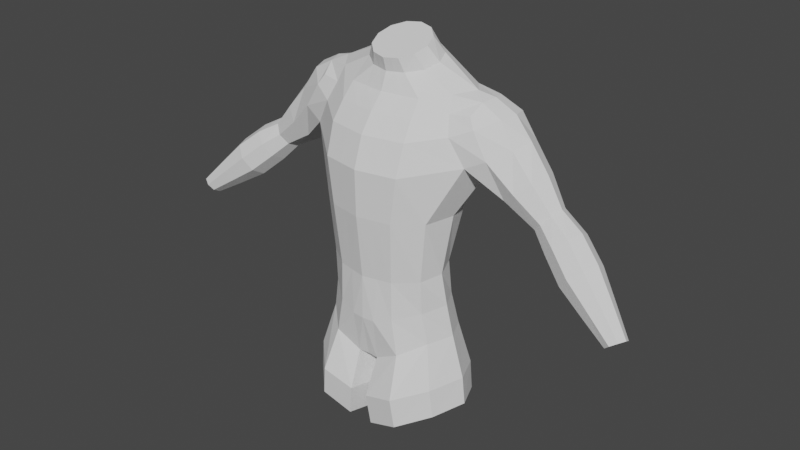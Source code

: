 # Source: Human2.blend  (saved by Blender 3.1.7; exported with 4.5.12 LTS)
import bpy
from mathutils import Matrix  # noqa: F401  (used for matrix-valued properties, if any)

bpy.ops.wm.read_factory_settings(use_empty=True)
scene = bpy.context.scene
scene.name = 'Scene'

# ---- collections
col_collection = bpy.data.collections.new('Collection'); scene.collection.children.link(col_collection)

# ---- world
world_world = bpy.data.worlds.new('World'); scene.world = world_world
world_world.use_nodes = True; world_world.node_tree.nodes.clear()
_N = world_world.node_tree.nodes; _L = world_world.node_tree.links
n0 = _N.new('ShaderNodeOutputWorld'); n0.name = 'World Output'; n0.location = (300, 300)
n1 = _N.new('ShaderNodeBackground'); n1.name = 'Background'; n1.location = (10, 300)
n1.inputs[0].default_value = (0.05088, 0.05088, 0.05088, 1.0)
_L.new(n1.outputs[0], n0.inputs[0])
n0.is_active_output = True
world_world.color = (0.05088, 0.05088, 0.05088)
world_world.use_sun_shadow = False
world_world.sun_shadow_jitter_overblur = 0.0

# ---- meshes
me_cylinder = bpy.data.meshes.new('Cylinder')
me_cylinder.from_pydata([(0.0, 0.2479, -1.008), (0.0, 0.3913, 0.6554), (0.2332, 0.2868, -0.9114), (0.2416, 0.3565, 0.6554), (0.369, 0.1616, -0.854), (0.3955, 0.2543, 0.6888), (0.448, 0.001838, -0.8471), (0.4832, 0.1319, 0.7034), (0.3738, -0.1547, -0.8642), (0.3955, 0.009448, 0.6888), (0.2376, -0.2831, -0.9375), (0.2416, -0.09276, 0.6554), (0.0, -0.2645, -1.027), (0.0, -0.1275, 0.6554), (-1.565e-09, 0.2305, -0.3848), (-3.932e-10, 0.3177, -0.04443), (0.0, 0.4273, 0.2532), (0.0, 0.4607, 0.4463), (0.2634, 0.4255, 0.4463), (0.2572, 0.3897, 0.2511), (0.2169, 0.2725, -0.04443), (0.1938, 0.194, -0.3895), (0.4521, 0.357, 0.4818), (0.5454, 0.3202, 0.3128), (0.3756, 0.181, -0.04443), (0.3357, 0.09437, -0.4023), (0.5648, 0.1409, 0.2288), (0.4232, 0.0109, -0.04443), (0.3876, -0.04176, -0.4197), (0.4521, -0.09369, 0.4818), (0.5454, -0.06603, 0.3128), (0.3756, -0.1885, -0.04443), (0.3357, -0.1779, -0.4372), (0.2634, -0.2485, 0.4463), (0.2572, -0.3113, 0.2511), (0.2169, -0.312, -0.04443), (0.1938, -0.2776, -0.4499), (0.0, -0.2995, 0.4463), (0.0, -0.3643, 0.2532), (-3.932e-10, -0.3573, -0.04443), (-1.565e-09, -0.314, -0.4546), (0.0, 0.2864, 0.8706), (0.1138, 0.2615, 0.8635), (0.2036, 0.1934, 0.844), (0.2365, 0.1004, 0.8173), (0.2036, 0.007476, 0.7906), (0.1138, -0.06058, 0.7711), (0.0, -0.08549, 0.764), (0.0, 0.228, 0.9724), (0.08969, 0.2053, 0.9641), (0.1553, 0.1435, 0.9415), (0.1794, 0.05909, 0.9106), (0.1553, -0.02535, 0.8796), (0.08969, -0.08716, 0.857), (0.0, -0.1098, 0.8487), (0.5849, 0.16, 0.6766), (0.5595, 0.2419, 0.6666), (0.5595, 0.06583, 0.6666), (0.6888, 0.2694, 0.5946), (0.7819, 0.2807, 0.4443), (0.7189, 0.1678, 0.6064), (0.8277, 0.1629, 0.478), (0.6888, 0.06597, 0.5946), (0.7819, 0.04866, 0.4443), (0.414, -0.04094, 0.5949), (0.5791, -0.03952, 0.5393), (0.0, -0.2137, 0.5625), (0.2521, -0.1713, 0.5607), (0.6721, -0.04235, 0.3794), (0.5397, -0.0163, 0.6027), (0.5791, 0.3405, 0.5393), (0.0, 0.4395, 0.5625), (0.4137, 0.3385, 0.5965), (0.2521, 0.4125, 0.5616), (0.6721, 0.3472, 0.3794), (0.5397, 0.3123, 0.6027), (0.835, -0.004378, 0.2158), (0.9175, 0.04691, 0.2871), (0.7106, 0.1455, 0.108), (0.7493, 0.03644, 0.1417), (0.7415, 0.2588, 0.1346), (0.9485, 0.1603, 0.3137), (0.9098, 0.2693, 0.28), (0.824, 0.3101, 0.2059), (0.9999, 0.02435, 0.07811), (1.047, 0.05834, 0.1325), (0.9282, 0.1237, -0.004212), (0.9505, 0.05141, 0.02147), (0.9461, 0.1988, 0.01612), (1.065, 0.1335, 0.1529), (1.043, 0.2057, 0.1272), (0.9936, 0.2328, 0.07055), (1.564, -0.1335, -0.3889), (1.605, -0.1128, -0.364), (1.52, -0.07024, -0.4467), (1.529, -0.1159, -0.4232), (1.542, -0.02329, -0.4458), (1.627, -0.06589, -0.363), (1.618, -0.02022, -0.3866), (1.583, -0.002576, -0.4208), (1.116, -0.03046, -0.004443), (1.251, -0.08676, -0.121), (1.406, -0.1103, -0.253), (1.458, -0.07585, -0.2068), (1.318, -0.04152, -0.05933), (1.183, 0.01276, 0.05501), (1.055, 0.001262, -0.07698), (1.193, -0.05641, -0.1999), (1.363, -0.08767, -0.3135), (1.199, 0.1937, 0.02341), (1.343, 0.141, -0.1008), (1.479, 0.0619, -0.2413), (1.436, 0.08451, -0.3018), (1.286, 0.1713, -0.1796), (1.139, 0.2254, -0.04913), (1.489, -0.004527, -0.2019), (1.357, 0.05282, -0.05096), (1.218, 0.1056, 0.06655), (1.037, 0.08933, -0.1201), (1.18, 0.03175, -0.2497), (1.354, -0.02125, -0.3528), (1.384, 0.05007, -0.348), (1.218, 0.1261, -0.2413), (1.071, 0.1822, -0.1086), (0.07024, -0.2692, -1.027), (0.1208, -0.1101, 0.6554), (0.0969, -0.2958, -0.4523), (0.1084, -0.3346, -0.04443), (0.1286, -0.3378, 0.2522), (0.1317, -0.274, 0.4463), (0.05691, -0.07304, 0.7675), (0.04484, -0.09847, 0.8528), (0.1261, -0.1925, 0.5616), (0.07122, 0.2523, -1.008), (0.1208, 0.3739, 0.6554), (0.0969, 0.2123, -0.3872), (0.1084, 0.2951, -0.04443), (0.1286, 0.4085, 0.2522), (0.1317, 0.4431, 0.4463), (0.05691, 0.2739, 0.867), (0.04484, 0.2166, 0.9683), (0.126, 0.426, 0.5621), (0.03372, -0.1519, -1.133), (0.04852, 0.05676, -1.157), (0.06911, 0.1896, -1.095), (0.0, -0.155, -1.134), (0.0, 0.05676, -1.157), (0.0, 0.1992, -1.095), (0.1958, 0.2404, -0.661), (0.3346, 0.128, -0.6387), (0.4136, -0.01996, -0.6334), (0.337, -0.1663, -0.6612), (0.198, -0.2803, -0.7043), (-7.824e-10, -0.3178, -0.7437), (-7.824e-10, 0.3056, -0.694), (0.07939, -0.3111, -0.7426), (0.08249, 0.2986, -0.6951), (0.2872, 0.3722, -1.395), (0.4543, 0.2085, -1.335), (0.5516, -0.0003624, -1.3), (0.4602, -0.205, -1.333), (0.2925, -0.3729, -1.393), (0.08647, -0.3547, -1.466), (0.08769, 0.3271, -1.466), (0.05179, -0.2014, -1.479), (0.07002, 0.07145, -1.472), (0.09537, 0.2451, -1.463), (0.2692, -0.3864, -1.199), (0.4394, -0.2126, -1.146), (0.02486, -0.2088, -1.276), (0.06007, -0.3675, -1.265), (0.0613, 0.3383, -1.264), (0.06909, 0.2535, -1.262), (0.5321, -0.0006925, -1.118), (0.2638, 0.385, -1.201), (0.4334, 0.2156, -1.148), (0.04337, 0.07365, -1.27)], [(56, 75), (57, 69)], [(138, 141, 73, 18), (18, 73, 72, 22), (5, 7, 55, 56), (30, 26, 78, 79), (29, 64, 67, 33), (129, 132, 66, 37), (144, 147, 0, 133), (155, 126, 40, 153), (126, 127, 39, 40), (127, 128, 38, 39), (128, 129, 37, 38), (151, 32, 36, 152), (32, 31, 35, 36), (31, 30, 34, 35), (30, 29, 33, 34), (150, 28, 32, 151), (28, 27, 31, 32), (27, 26, 30, 31), (29, 30, 68, 65), (149, 25, 28, 150), (25, 24, 27, 28), (24, 23, 26, 27), (22, 72, 75, 70), (148, 21, 25, 149), (21, 20, 24, 25), (20, 19, 23, 24), (19, 18, 22, 23), (156, 135, 21, 148), (135, 136, 20, 21), (136, 137, 19, 20), (137, 138, 18, 19), (9, 7, 44, 45), (45, 44, 51, 52), (134, 1, 41, 139), (7, 5, 43, 44), (5, 3, 42, 43), (125, 11, 46, 130), (11, 9, 45, 46), (49, 140, 48, 54, 131, 53, 52, 51, 50), (139, 41, 48, 140), (46, 45, 52, 53), (43, 42, 49, 50), (130, 46, 53, 131), (44, 43, 50, 51), (58, 56, 55, 60), (60, 55, 57, 62), (61, 60, 62, 63), (59, 58, 60, 61), (23, 22, 70, 74), (68, 30, 79, 76), (9, 64, 69, 65, 62, 57), (7, 9, 57, 55), (67, 64, 9, 11), (132, 67, 11, 125), (65, 68, 63, 62), (65, 69, 64, 29), (141, 71, 1, 134), (74, 70, 58, 59), (72, 73, 3, 5), (70, 75, 72, 5, 56, 58), (81, 77, 85, 89), (83, 82, 90, 91), (74, 59, 82, 83), (59, 61, 81, 82), (23, 74, 83, 80), (61, 63, 77, 81), (63, 68, 76, 77), (26, 23, 80, 78), (102, 108, 95, 92), (103, 102, 92, 93), (79, 78, 86, 87), (80, 83, 91, 88), (82, 81, 89, 90), (78, 80, 88, 86), (77, 76, 84, 85), (76, 79, 87, 84), (94, 96, 99, 98, 97), (95, 94, 97, 93, 92), (112, 111, 98, 99), (115, 103, 93, 97), (108, 120, 94, 95), (121, 112, 99, 96), (111, 115, 97, 98), (120, 121, 96, 94), (86, 88, 123, 118), (118, 123, 122, 119), (119, 122, 121, 120), (90, 89, 117, 109), (109, 117, 116, 110), (110, 116, 115, 111), (88, 91, 114, 123), (123, 114, 113, 122), (122, 113, 112, 121), (87, 86, 118, 106), (106, 118, 119, 107), (107, 119, 120, 108), (89, 85, 105, 117), (117, 105, 104, 116), (116, 104, 103, 115), (91, 90, 109, 114), (114, 109, 110, 113), (113, 110, 111, 112), (85, 84, 100, 105), (105, 100, 101, 104), (104, 101, 102, 103), (84, 87, 106, 100), (100, 106, 107, 101), (101, 107, 108, 102), (66, 132, 125, 13), (47, 130, 131, 54), (13, 125, 130, 47), (34, 33, 129, 128), (35, 34, 128, 127), (36, 35, 127, 126), (152, 36, 126, 155), (33, 67, 132, 129), (73, 141, 134, 3), (42, 139, 140, 49), (3, 134, 139, 42), (16, 17, 138, 137), (15, 16, 137, 136), (14, 15, 136, 135), (154, 14, 135, 156), (17, 71, 141, 138), (124, 12, 145, 142), (142, 145, 146, 143), (143, 146, 147, 144), (0, 154, 156, 133), (10, 152, 155, 124), (133, 156, 148, 2), (2, 148, 149, 4), (4, 149, 150, 6), (6, 150, 151, 8), (8, 151, 152, 10), (124, 155, 153, 12), (168, 167, 161, 160), (170, 169, 164, 162), (172, 171, 163, 166), (173, 168, 160, 159), (171, 174, 157, 163), (175, 173, 159, 158), (169, 176, 165, 164), (174, 175, 158, 157), (176, 172, 166, 165), (167, 170, 162, 161), (10, 124, 170, 167), (143, 144, 172, 176), (2, 4, 175, 174), (142, 143, 176, 169), (4, 6, 173, 175), (133, 2, 174, 171), (6, 8, 168, 173), (144, 133, 171, 172), (124, 142, 169, 170), (8, 10, 167, 168)])
_uv = me_cylinder.uv_layers.new(name='UVMap')
_uv.uv.foreach_set('vector', [0.9583, 0.9, 0.9583, 0.9524, 0.9167, 0.9522, 0.9167, 0.9, 0.9167, 0.9, 0.9167, 0.9522, 0.8333, 0.9519, 0.8333, 0.9, 0.8333, 1.0, 0.75, 1.0, 0.75, 1.0, 0.8333, 1.0, 0.6667, 0.8174, 0.7664, 0.8174, 0.7664, 0.8174, 0.6667, 0.8174, 0.6667, 0.9, 0.6667, 0.9511, 0.5833, 0.9518, 0.5833, 0.9, 0.5417, 0.9, 0.5417, 0.9522, 0.5, 0.9526, 0.5, 0.9, 0.8542, 0.5, 0.875, 0.5, 1.0, 0.5, 0.9583, 0.5, 0.5417, 0.55, 0.5417, 0.6, 0.5, 0.6, 0.5, 0.55, 0.5417, 0.6, 0.5417, 0.7, 0.5, 0.7, 0.5, 0.6, 0.5417, 0.7, 0.5417, 0.8174, 0.5, 0.8174, 0.5, 0.7, 0.5417, 0.8174, 0.5417, 0.9, 0.5, 0.9, 0.5, 0.8174, 0.6667, 0.55, 0.6667, 0.6, 0.5833, 0.6, 0.5833, 0.55, 0.6667, 0.6, 0.6667, 0.7, 0.5833, 0.7, 0.5833, 0.6, 0.6667, 0.7, 0.6667, 0.8174, 0.5833, 0.8174, 0.5833, 0.7, 0.6667, 0.8174, 0.6667, 0.9, 0.5833, 0.9, 0.5833, 0.8174, 0.75, 0.55, 0.75, 0.6, 0.6667, 0.6, 0.6667, 0.55, 0.75, 0.6, 0.7652, 0.7, 0.6667, 0.7, 0.6667, 0.6, 0.7652, 0.7, 0.7664, 0.8174, 0.6667, 0.8174, 0.6667, 0.7, 0.6667, 0.9, 0.6667, 0.8174, 0.6667, 0.8174, 0.6667, 0.9, 0.8333, 0.55, 0.8333, 0.6, 0.75, 0.6, 0.75, 0.55, 0.8333, 0.6, 0.8333, 0.7, 0.7652, 0.7, 0.75, 0.6, 0.8333, 0.7, 0.8333, 0.8174, 0.7664, 0.8174, 0.7652, 0.7, 0.8333, 0.9, 0.8333, 0.9519, 0.8333, 0.9493, 0.8333, 0.9, 0.9167, 0.55, 0.9167, 0.6, 0.8333, 0.6, 0.8333, 0.55, 0.9167, 0.6, 0.9167, 0.7, 0.8333, 0.7, 0.8333, 0.6, 0.9167, 0.7, 0.9167, 0.8174, 0.8333, 0.8174, 0.8333, 0.7, 0.9167, 0.8174, 0.9167, 0.9, 0.8333, 0.9, 0.8333, 0.8174, 0.9583, 0.55, 0.9583, 0.6, 0.9167, 0.6, 0.9167, 0.55, 0.9583, 0.6, 0.9583, 0.7, 0.9167, 0.7, 0.9167, 0.6, 0.9583, 0.7, 0.9583, 0.8174, 0.9167, 0.8174, 0.9167, 0.7, 0.9583, 0.8174, 0.9583, 0.9, 0.9167, 0.9, 0.9167, 0.8174, 0.6667, 1.0, 0.75, 1.0, 0.75, 1.0, 0.6667, 1.0, 0.6667, 1.0, 0.75, 1.0, 0.75, 1.0, 0.6667, 1.0, 0.9583, 1.0, 1.0, 1.0, 1.0, 1.0, 0.9583, 1.0, 0.75, 1.0, 0.8333, 1.0, 0.8333, 1.0, 0.75, 1.0, 0.8333, 1.0, 0.9167, 1.0, 0.9167, 1.0, 0.8333, 1.0, 0.5417, 1.0, 0.5833, 1.0, 0.5833, 1.0, 0.5417, 1.0, 0.5833, 1.0, 0.6667, 1.0, 0.6667, 1.0, 0.5833, 1.0, 0.9167, 1.0, 0.4583, 1.0, 7.451e-08, 1.0, 0.5, 1.0, 0.5417, 1.0, 0.5833, 1.0, 0.6667, 1.0, 0.75, 1.0, 0.8333, 1.0, 0.9583, 1.0, 1.0, 1.0, 1.0, 1.0, 0.9583, 1.0, 0.5833, 1.0, 0.6667, 1.0, 0.6667, 1.0, 0.5833, 1.0, 0.8333, 1.0, 0.9167, 1.0, 0.9167, 1.0, 0.8333, 1.0, 0.5417, 1.0, 0.5833, 1.0, 0.5833, 1.0, 0.5417, 1.0, 0.75, 1.0, 0.8333, 1.0, 0.8333, 1.0, 0.75, 1.0, 0.8333, 0.9, 0.8333, 1.0, 0.75, 1.0, 0.75, 0.9, 0.75, 0.9, 0.75, 1.0, 0.6667, 1.0, 0.6667, 0.9, 0.75, 0.8174, 0.75, 0.9, 0.6667, 0.9, 0.6667, 0.8174, 0.8333, 0.8174, 0.8333, 0.9, 0.75, 0.9, 0.75, 0.8174, 0.8333, 0.8174, 0.8333, 0.9, 0.8333, 0.9, 0.8333, 0.8174, 0.6667, 0.8174, 0.6667, 0.8174, 0.6667, 0.8174, 0.6667, 0.8174, 0.6667, 1.0, 0.6667, 0.9511, 0.6667, 0.942, 0.6667, 0.9, 0.6667, 0.9, 0.6667, 1.0, 0.75, 1.0, 0.6667, 1.0, 0.6667, 1.0, 0.75, 1.0, 0.5833, 0.9518, 0.6667, 0.9511, 0.6667, 1.0, 0.5833, 1.0, 0.5417, 0.9522, 0.5833, 0.9518, 0.5833, 1.0, 0.5417, 1.0, 0.6667, 0.9, 0.6667, 0.8174, 0.6667, 0.8174, 0.6667, 0.9, 0.6667, 0.9, 0.6667, 0.942, 0.6667, 0.9511, 0.6667, 0.9, 0.9583, 0.9524, 1.0, 0.9526, 1.0, 1.0, 0.9583, 1.0, 0.8333, 0.8174, 0.8333, 0.9, 0.8333, 0.9, 0.8333, 0.8174, 0.8333, 0.9519, 0.9167, 0.9522, 0.9167, 1.0, 0.8333, 1.0, 0.8333, 0.9, 0.8333, 0.9493, 0.8333, 0.9519, 0.8333, 1.0, 0.8333, 1.0, 0.8333, 0.9, 0.75, 0.8174, 0.6667, 0.8174, 0.6667, 0.8174, 0.75, 0.8174, 0.8333, 0.8174, 0.8333, 0.8174, 0.8333, 0.8174, 0.8333, 0.8174, 0.8333, 0.8174, 0.8333, 0.8174, 0.8333, 0.8174, 0.8333, 0.8174, 0.8333, 0.8174, 0.75, 0.8174, 0.75, 0.8174, 0.8333, 0.8174, 0.8333, 0.8174, 0.8333, 0.8174, 0.8333, 0.8174, 0.8333, 0.8174, 0.75, 0.8174, 0.6667, 0.8174, 0.6667, 0.8174, 0.75, 0.8174, 0.6667, 0.8174, 0.6667, 0.8174, 0.6667, 0.8174, 0.6667, 0.8174, 0.7664, 0.8174, 0.8333, 0.8174, 0.8333, 0.8174, 0.7664, 0.8174, 0.6667, 0.8174, 0.6667, 0.8174, 0.6667, 0.8174, 0.6667, 0.8174, 0.6667, 0.8174, 0.6667, 0.8174, 0.6667, 0.8174, 0.6667, 0.8174, 0.6667, 0.8174, 0.7664, 0.8174, 0.7664, 0.8174, 0.6667, 0.8174, 0.8333, 0.8174, 0.8333, 0.8174, 0.8333, 0.8174, 0.8333, 0.8174, 0.8333, 0.8174, 0.75, 0.8174, 0.75, 0.8174, 0.8333, 0.8174, 0.7664, 0.8174, 0.8333, 0.8174, 0.8333, 0.8174, 0.7664, 0.8174, 0.6667, 0.8174, 0.6667, 0.8174, 0.6667, 0.8174, 0.6667, 0.8174, 0.6667, 0.8174, 0.6667, 0.8174, 0.6667, 0.8174, 0.6667, 0.8174, 0.7664, 0.8174, 0.8333, 0.8174, 0.8333, 0.8174, 0.8333, 0.8174, 0.75, 0.8174, 0.6667, 0.8174, 0.7664, 0.8174, 0.75, 0.8174, 0.6667, 0.8174, 0.6667, 0.8174, 0.8333, 0.8174, 0.8333, 0.8174, 0.8333, 0.8174, 0.8333, 0.8174, 0.75, 0.8174, 0.6667, 0.8174, 0.6667, 0.8174, 0.75, 0.8174, 0.6667, 0.8174, 0.7664, 0.8174, 0.7664, 0.8174, 0.6667, 0.8174, 0.8333, 0.8174, 0.8333, 0.8174, 0.8333, 0.8174, 0.8333, 0.8174, 0.8333, 0.8174, 0.75, 0.8174, 0.75, 0.8174, 0.8333, 0.8174, 0.7664, 0.8174, 0.8333, 0.8174, 0.8333, 0.8174, 0.7664, 0.8174, 0.7664, 0.8174, 0.8333, 0.8174, 0.8333, 0.8174, 0.7664, 0.8174, 0.7664, 0.8174, 0.8333, 0.8174, 0.8333, 0.8174, 0.7664, 0.8174, 0.7664, 0.8174, 0.8333, 0.8174, 0.8333, 0.8174, 0.7664, 0.8174, 0.8333, 0.8174, 0.75, 0.8174, 0.75, 0.8174, 0.8333, 0.8174, 0.8333, 0.8174, 0.75, 0.8174, 0.75, 0.8174, 0.8333, 0.8174, 0.8333, 0.8174, 0.75, 0.8174, 0.75, 0.8174, 0.8333, 0.8174, 0.8333, 0.8174, 0.8333, 0.8174, 0.8333, 0.8174, 0.8333, 0.8174, 0.8333, 0.8174, 0.8333, 0.8174, 0.8333, 0.8174, 0.8333, 0.8174, 0.8333, 0.8174, 0.8333, 0.8174, 0.8333, 0.8174, 0.8333, 0.8174, 0.6667, 0.8174, 0.7664, 0.8174, 0.7664, 0.8174, 0.6667, 0.8174, 0.6667, 0.8174, 0.7664, 0.8174, 0.7664, 0.8174, 0.6667, 0.8174, 0.6667, 0.8174, 0.7664, 0.8174, 0.7664, 0.8174, 0.6667, 0.8174, 0.75, 0.8174, 0.6667, 0.8174, 0.6667, 0.8174, 0.75, 0.8174, 0.75, 0.8174, 0.6667, 0.8174, 0.6667, 0.8174, 0.75, 0.8174, 0.75, 0.8174, 0.6667, 0.8174, 0.6667, 0.8174, 0.75, 0.8174, 0.8333, 0.8174, 0.8333, 0.8174, 0.8333, 0.8174, 0.8333, 0.8174, 0.8333, 0.8174, 0.8333, 0.8174, 0.8333, 0.8174, 0.8333, 0.8174, 0.8333, 0.8174, 0.8333, 0.8174, 0.8333, 0.8174, 0.8333, 0.8174, 0.6667, 0.8174, 0.6667, 0.8174, 0.6667, 0.8174, 0.6667, 0.8174, 0.6667, 0.8174, 0.6667, 0.8174, 0.6667, 0.8174, 0.6667, 0.8174, 0.6667, 0.8174, 0.6667, 0.8174, 0.6667, 0.8174, 0.6667, 0.8174, 0.6667, 0.8174, 0.6667, 0.8174, 0.6667, 0.8174, 0.6667, 0.8174, 0.6667, 0.8174, 0.6667, 0.8174, 0.6667, 0.8174, 0.6667, 0.8174, 0.6667, 0.8174, 0.6667, 0.8174, 0.6667, 0.8174, 0.6667, 0.8174, 0.5, 0.9526, 0.5417, 0.9522, 0.5417, 1.0, 0.5, 1.0, 0.5, 1.0, 0.5417, 1.0, 0.5417, 1.0, 0.5, 1.0, 0.5, 1.0, 0.5417, 1.0, 0.5417, 1.0, 0.5, 1.0, 0.5833, 0.8174, 0.5833, 0.9, 0.5417, 0.9, 0.5417, 0.8174, 0.5833, 0.7, 0.5833, 0.8174, 0.5417, 0.8174, 0.5417, 0.7, 0.5833, 0.6, 0.5833, 0.7, 0.5417, 0.7, 0.5417, 0.6, 0.5833, 0.55, 0.5833, 0.6, 0.5417, 0.6, 0.5417, 0.55, 0.5833, 0.9, 0.5833, 0.9518, 0.5417, 0.9522, 0.5417, 0.9, 0.9167, 0.9522, 0.9583, 0.9524, 0.9583, 1.0, 0.9167, 1.0, 0.9167, 1.0, 0.9583, 1.0, 0.9583, 1.0, 0.9167, 1.0, 0.9167, 1.0, 0.9583, 1.0, 0.9583, 1.0, 0.9167, 1.0, 1.0, 0.8174, 1.0, 0.9, 0.9583, 0.9, 0.9583, 0.8174, 1.0, 0.7, 1.0, 0.8174, 0.9583, 0.8174, 0.9583, 0.7, 1.0, 0.6, 1.0, 0.7, 0.9583, 0.7, 0.9583, 0.6, 1.0, 0.55, 1.0, 0.6, 0.9583, 0.6, 0.9583, 0.55, 1.0, 0.9, 1.0, 0.9526, 0.9583, 0.9524, 0.9583, 0.9, 0.5417, 0.5, 0.5, 0.5, 0.625, 0.5, 0.6458, 0.5, 0.6458, 0.5, 0.625, 0.5, 0.75, 0.5, 0.75, 0.5, 0.75, 0.5, 0.75, 0.5, 0.875, 0.5, 0.8542, 0.5, 1.0, 0.5, 1.0, 0.55, 0.9583, 0.55, 0.9583, 0.5, 0.5833, 0.5, 0.5833, 0.55, 0.5417, 0.55, 0.5417, 0.5, 0.9583, 0.5, 0.9583, 0.55, 0.9167, 0.55, 0.9167, 0.5, 0.9167, 0.5, 0.9167, 0.55, 0.8333, 0.55, 0.8333, 0.5, 0.8333, 0.5, 0.8333, 0.55, 0.75, 0.55, 0.75, 0.5, 0.75, 0.5, 0.75, 0.55, 0.6667, 0.55, 0.6667, 0.5, 0.6667, 0.5, 0.6667, 0.55, 0.5833, 0.55, 0.5833, 0.5, 0.5417, 0.5, 0.5417, 0.55, 0.5, 0.55, 0.5, 0.5, 0.6667, 0.5, 0.5833, 0.5, 0.5833, 0.5, 0.6667, 0.5, 0.5417, 0.5, 0.6458, 0.5, 0.6458, 0.5, 0.5417, 0.5, 0.8542, 0.5, 0.9583, 0.5, 0.9583, 0.5, 0.8542, 0.5, 0.75, 0.5, 0.6667, 0.5, 0.6667, 0.5, 0.75, 0.5, 0.9583, 0.5, 0.9167, 0.5, 0.9167, 0.5, 0.9583, 0.5, 0.8333, 0.5, 0.75, 0.5, 0.75, 0.5, 0.8333, 0.5, 0.6458, 0.5, 0.75, 0.5, 0.75, 0.5, 0.6458, 0.5, 0.9167, 0.5, 0.8333, 0.5, 0.8333, 0.5, 0.9167, 0.5, 0.75, 0.5, 0.8542, 0.5, 0.8542, 0.5, 0.75, 0.5, 0.5833, 0.5, 0.5417, 0.5, 0.5417, 0.5, 0.5833, 0.5, 0.5833, 0.5, 0.5417, 0.5, 0.5417, 0.5, 0.5833, 0.5, 0.75, 0.5, 0.8542, 0.5, 0.8542, 0.5, 0.75, 0.5, 0.9167, 0.5, 0.8333, 0.5, 0.8333, 0.5, 0.9167, 0.5, 0.6458, 0.5, 0.75, 0.5, 0.75, 0.5, 0.6458, 0.5, 0.8333, 0.5, 0.75, 0.5, 0.75, 0.5, 0.8333, 0.5, 0.9583, 0.5, 0.9167, 0.5, 0.9167, 0.5, 0.9583, 0.5, 0.75, 0.5, 0.6667, 0.5, 0.6667, 0.5, 0.75, 0.5, 0.8542, 0.5, 0.9583, 0.5, 0.9583, 0.5, 0.8542, 0.5, 0.5417, 0.5, 0.6458, 0.5, 0.6458, 0.5, 0.5417, 0.5, 0.6667, 0.5, 0.5833, 0.5, 0.5833, 0.5, 0.6667, 0.5])
me_cylinder.use_remesh_fix_poles = True
me_cylinder.use_remesh_preserve_attributes = False
me_cylinder.update()

# ---- objects
ob_empty = bpy.data.objects.new('Empty', None)
ob_cylinder = bpy.data.objects.new('Cylinder', me_cylinder)
ob_empty_001 = bpy.data.objects.new('Empty.001', None)

# ---- transforms, parenting, visibility, modifiers, constraints
ob_empty.location = (1.956, 0.0, -1.024)
ob_empty.rotation_euler = (1.571, -0.0, 0.0)
ob_empty.scale = (9.525, 9.525, 9.525)
ob_empty.empty_display_type = 'IMAGE'
ob_cylinder.location = (0.0, 0.0, 0.0)
_m = ob_cylinder.modifiers.new('Mirror', 'MIRROR')
_m.use_clip = True
ob_empty_001.location = (0.0, -1.758, -1.076)
ob_empty_001.rotation_euler = (1.571, -0.0, 1.571)
ob_empty_001.scale = (9.525, 9.525, 9.525)
ob_empty_001.empty_display_type = 'IMAGE'

# ---- collection membership
col_collection.objects.link(ob_empty)
col_collection.objects.link(ob_cylinder)
col_collection.objects.link(ob_empty_001)

# ---- scene / render settings (as saved in the file)
scene.frame_start = 1; scene.frame_end = 250; scene.frame_set(1)
scene.render.engine = 'BLENDER_EEVEE_NEXT'
scene.cycles.sampling_pattern = 'TABULATED_SOBOL'
scene.cycles.use_light_tree = False
scene.view_settings.view_transform = 'Filmic'
bpy.context.view_layer.update()

# ---- added for rendering (the .blend has no active camera and no usable light): camera, sun
cam_auto = bpy.data.cameras.new('AutoCamera')
cam_auto.lens = 50.0
cam_auto.sensor_width = 36.0
cam_auto.clip_end = 1000.0
ob_auto_camera = bpy.data.objects.new('AutoCamera', cam_auto)
scene.collection.objects.link(ob_auto_camera)
ob_auto_camera.location = (3.85021, -4.58309, 2.82697)
ob_auto_camera.rotation_euler = (1.09748, -7.21219e-08, 0.694738)
scene.camera = ob_auto_camera
light_auto_sun = bpy.data.lights.new('AutoSun', 'SUN')
light_auto_sun.energy = 3.0
light_auto_sun.angle = 0.0523599
ob_auto_sun = bpy.data.objects.new('AutoSun', light_auto_sun)
scene.collection.objects.link(ob_auto_sun)
ob_auto_sun.rotation_euler = (0.872665, 0.174533, 0.523599)
bpy.context.view_layer.update()
